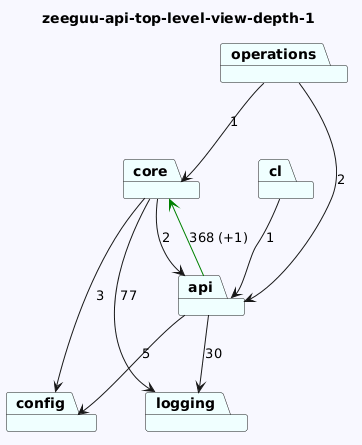

The diagram above was rendered by PlantUML. Its source (embedded in the PNG):
@startuml
skinparam backgroundColor GhostWhite
title zeeguu-api-top-level-view-depth-1
package "logging" #Azure
package "cl" #Azure
package "config" #Azure
package "operations" #Azure
package "core" #Azure
package "api" #Azure

"cl"-->"api"  : 1

"operations"-->"api"  : 2
"operations"-->"core"  : 1
"core"-->"logging"  : 77
"core"-->"config"  : 3
"core"-->"api"  : 2
"api"-->"logging"  : 30
"api"-->"config"  : 5
"api"-->"core" #Green : 368 (+1)
@enduml